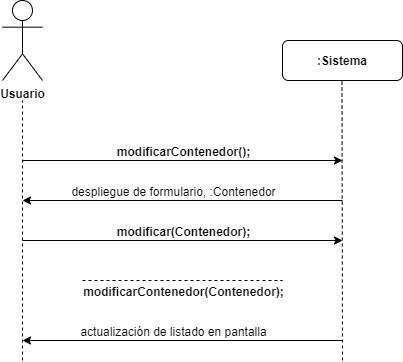

The diagram above was exported from draw.io. Its source (the exported page's mxGraphModel, read from the mxfile embedded in the PNG):
<mxGraphModel dx="1038" dy="499" grid="1" gridSize="10" guides="1" tooltips="1" connect="1" arrows="1" fold="1" page="1" pageScale="1" pageWidth="827" pageHeight="1169" math="0" shadow="0">
  <root>
    <mxCell id="0" />
    <mxCell id="1" parent="0" />
    <mxCell id="xRMmsnoE5wOg0PFBGOrG-1" value="&lt;b&gt;Usuario&lt;/b&gt;" style="shape=umlActor;verticalLabelPosition=bottom;labelBackgroundColor=#ffffff;verticalAlign=top;html=1;outlineConnect=0;" parent="1" vertex="1">
      <mxGeometry x="200" y="40" width="40" height="80" as="geometry" />
    </mxCell>
    <mxCell id="xRMmsnoE5wOg0PFBGOrG-2" value="&lt;b&gt;:Sistema&lt;/b&gt;" style="rounded=1;whiteSpace=wrap;html=1;" parent="1" vertex="1">
      <mxGeometry x="480" y="80" width="120" height="40" as="geometry" />
    </mxCell>
    <mxCell id="xRMmsnoE5wOg0PFBGOrG-3" value="" style="endArrow=none;dashed=1;html=1;" parent="1" edge="1">
      <mxGeometry width="50" height="50" relative="1" as="geometry">
        <mxPoint x="220" y="400" as="sourcePoint" />
        <mxPoint x="220" y="140" as="targetPoint" />
      </mxGeometry>
    </mxCell>
    <mxCell id="xRMmsnoE5wOg0PFBGOrG-4" value="" style="endArrow=none;dashed=1;html=1;" parent="1" edge="1">
      <mxGeometry width="50" height="50" relative="1" as="geometry">
        <mxPoint x="540" y="400" as="sourcePoint" />
        <mxPoint x="539.5" y="120" as="targetPoint" />
      </mxGeometry>
    </mxCell>
    <mxCell id="xRMmsnoE5wOg0PFBGOrG-5" value="" style="endArrow=classic;html=1;" parent="1" edge="1">
      <mxGeometry width="50" height="50" relative="1" as="geometry">
        <mxPoint x="220" y="200" as="sourcePoint" />
        <mxPoint x="540" y="200" as="targetPoint" />
      </mxGeometry>
    </mxCell>
    <mxCell id="xRMmsnoE5wOg0PFBGOrG-6" value="&lt;b&gt;modificarContenedor();&lt;/b&gt;" style="text;html=1;resizable=0;points=[];align=center;verticalAlign=middle;labelBackgroundColor=#ffffff;" parent="xRMmsnoE5wOg0PFBGOrG-5" vertex="1" connectable="0">
      <mxGeometry x="-0.4187" y="-2" relative="1" as="geometry">
        <mxPoint x="67" y="-12" as="offset" />
      </mxGeometry>
    </mxCell>
    <mxCell id="xRMmsnoE5wOg0PFBGOrG-7" value="" style="endArrow=classic;html=1;" parent="1" edge="1">
      <mxGeometry width="50" height="50" relative="1" as="geometry">
        <mxPoint x="540" y="240" as="sourcePoint" />
        <mxPoint x="220" y="240" as="targetPoint" />
      </mxGeometry>
    </mxCell>
    <mxCell id="xRMmsnoE5wOg0PFBGOrG-8" value="despliegue de formulario, :Contenedor" style="text;html=1;resizable=0;points=[];align=center;verticalAlign=middle;labelBackgroundColor=#ffffff;" parent="xRMmsnoE5wOg0PFBGOrG-7" vertex="1" connectable="0">
      <mxGeometry x="0.2688" y="-1" relative="1" as="geometry">
        <mxPoint x="33" y="-9" as="offset" />
      </mxGeometry>
    </mxCell>
    <mxCell id="xRMmsnoE5wOg0PFBGOrG-9" value="" style="endArrow=classic;html=1;" parent="1" edge="1">
      <mxGeometry width="50" height="50" relative="1" as="geometry">
        <mxPoint x="220" y="280" as="sourcePoint" />
        <mxPoint x="540" y="280" as="targetPoint" />
      </mxGeometry>
    </mxCell>
    <mxCell id="xRMmsnoE5wOg0PFBGOrG-10" value="&lt;b&gt;modificar(Contenedor);&lt;/b&gt;" style="text;html=1;resizable=0;points=[];align=center;verticalAlign=middle;labelBackgroundColor=#ffffff;" parent="xRMmsnoE5wOg0PFBGOrG-9" vertex="1" connectable="0">
      <mxGeometry x="-0.4187" y="-2" relative="1" as="geometry">
        <mxPoint x="67" y="-12" as="offset" />
      </mxGeometry>
    </mxCell>
    <mxCell id="xRMmsnoE5wOg0PFBGOrG-11" value="" style="endArrow=none;dashed=1;html=1;" parent="1" edge="1">
      <mxGeometry width="50" height="50" relative="1" as="geometry">
        <mxPoint x="280" y="320" as="sourcePoint" />
        <mxPoint x="480" y="320" as="targetPoint" />
      </mxGeometry>
    </mxCell>
    <mxCell id="xRMmsnoE5wOg0PFBGOrG-12" value="&lt;b&gt;modificarContenedor(Contenedor);&lt;/b&gt;" style="text;html=1;resizable=0;points=[];align=center;verticalAlign=middle;labelBackgroundColor=#ffffff;" parent="xRMmsnoE5wOg0PFBGOrG-11" vertex="1" connectable="0">
      <mxGeometry x="-0.48" y="-4" relative="1" as="geometry">
        <mxPoint x="48" y="6" as="offset" />
      </mxGeometry>
    </mxCell>
    <mxCell id="xRMmsnoE5wOg0PFBGOrG-13" value="" style="endArrow=classic;html=1;" parent="1" edge="1">
      <mxGeometry width="50" height="50" relative="1" as="geometry">
        <mxPoint x="540" y="380" as="sourcePoint" />
        <mxPoint x="220" y="380" as="targetPoint" />
      </mxGeometry>
    </mxCell>
    <mxCell id="xRMmsnoE5wOg0PFBGOrG-14" value="actualización de listado en pantalla" style="text;html=1;resizable=0;points=[];align=center;verticalAlign=middle;labelBackgroundColor=#ffffff;" parent="xRMmsnoE5wOg0PFBGOrG-13" vertex="1" connectable="0">
      <mxGeometry x="0.2688" y="-1" relative="1" as="geometry">
        <mxPoint x="33" y="-9" as="offset" />
      </mxGeometry>
    </mxCell>
  </root>
</mxGraphModel>